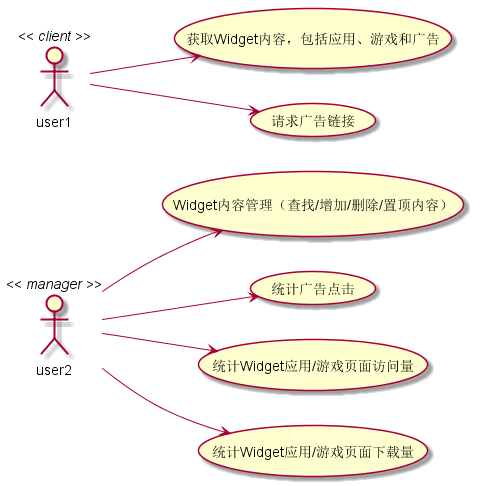

The diagram above was rendered by PlantUML. Its source (embedded in the PNG):
@startuml

user2 << manager >>
user1 << client >>

left to right direction
user2 --> (WidgetÄÚÈÝ¹ÜÀí£¨²éÕÒ/Ôö¼Ó/É¾³ý/ÖÃ¶¥ÄÚÈÝ£©)
user2 --> (Í³¼Æ¹ã¸æµã»÷)
user2 --> (Í³¼ÆWidgetÓ¦ÓÃ/ÓÎÏ·Ò³Ãæ·ÃÎÊÁ¿)
user2 --> (Í³¼ÆWidgetÓ¦ÓÃ/ÓÎÏ·Ò³ÃæÏÂÔØÁ¿)
user1 --> (»ñÈ¡WidgetÄÚÈÝ£¬°üÀ¨Ó¦ÓÃ¡¢ÓÎÏ·ºÍ¹ã¸æ)
user1 --> (ÇëÇó¹ã¸æÁ´½Ó)

@enduml